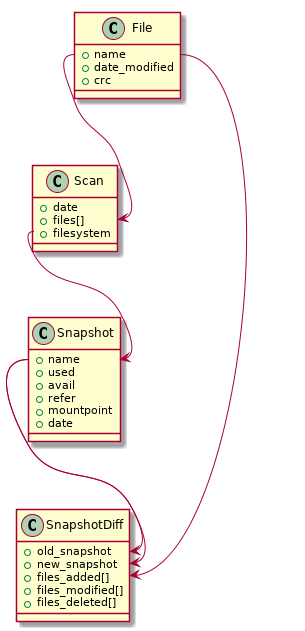

The diagram above was rendered by PlantUML. Its source (embedded in the PNG):
@startuml

class Snapshot{
+ name
+ used
+ avail
+ refer
+ mountpoint
+ date
}

class File {
+ name
+ date_modified
+ crc
}

class Scan {
+ date
+ files[]
+ filesystem
}

class SnapshotDiff {
+ old_snapshot
+ new_snapshot
+ files_added[]
+ files_modified[]
+ files_deleted[]
}

Scan::filesystem --> Snapshot::name
File::name --> Scan::files
Snapshot::name --> SnapshotDiff::old_snapshot
Snapshot::name --> SnapshotDiff::new_snapshot
File::name --> SnapshotDiff::files_added
@enduml